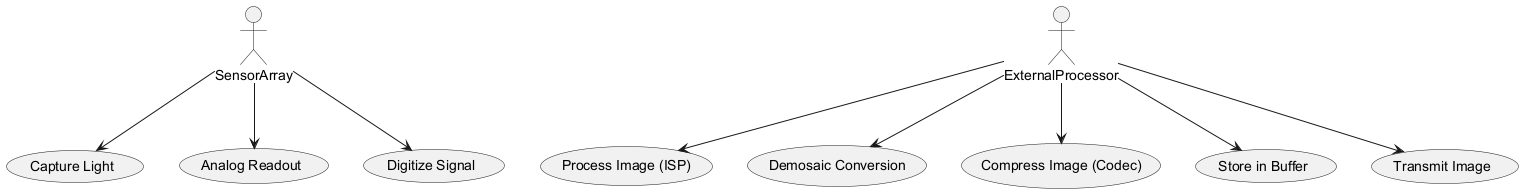

The diagram above was rendered by PlantUML. Its source (embedded in the PNG):
@startuml
actor SensorArray as Actor1
actor ExternalProcessor as Actor2

usecase "Capture Light" as UC1
usecase "Analog Readout" as UC2
usecase "Digitize Signal" as UC3
usecase "Process Image (ISP)" as UC4
usecase "Demosaic Conversion" as UC5
usecase "Compress Image (Codec)" as UC6
usecase "Store in Buffer" as UC7
usecase "Transmit Image" as UC8

Actor1 --> UC1
Actor1 --> UC2
Actor1 --> UC3
Actor2 --> UC4
Actor2 --> UC5
Actor2 --> UC6
Actor2 --> UC7
Actor2 --> UC8
@enduml